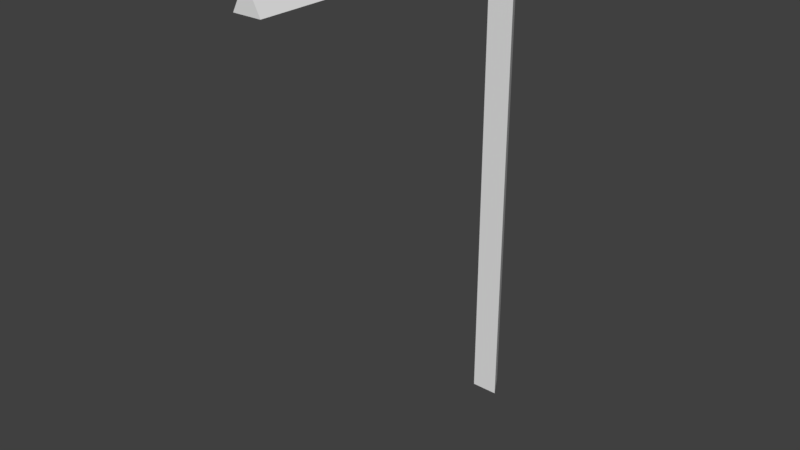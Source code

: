 # Source: streetlamp.blend  (saved by Blender 2.78.0; exported with 4.5.12 LTS)
import bpy
from mathutils import Matrix  # noqa: F401  (used for matrix-valued properties, if any)

bpy.ops.wm.read_factory_settings(use_empty=True)
scene = bpy.context.scene
scene.name = 'Scene'

# ---- collections
col_collection_1 = bpy.data.collections.new('Collection 1'); scene.collection.children.link(col_collection_1)

# ---- world
world_world = bpy.data.worlds.new('World'); scene.world = world_world
world_world.color = (0.05088, 0.05088, 0.05088)
world_world.use_sun_shadow = False
world_world.sun_shadow_jitter_overblur = 0.0
world_world.cycles.sampling_method = 'MANUAL'

# ---- meshes
me_cylinder = bpy.data.meshes.new('Cylinder')
me_cylinder.from_pydata([(0.0, 0.2, 0.0), (0.0, 0.2, 5.955), (0.1732, -0.1, 0.0), (0.1732, -0.1, 5.955), (-0.1732, -0.1, 0.0), (-0.1732, -0.1, 5.955), (-7.451e-09, 0.05, 6.288), (-0.1732, -0.1, 5.955), (-7.451e-09, 0.05, 6.288), (0.1732, -0.1, 5.955), (-3.36e-08, -0.254, 6.425), (-0.1732, -0.404, 6.092), (0.1732, -0.404, 6.092), (-3.36e-08, -3.991, 6.425), (-0.1732, -3.992, 6.092), (0.1732, -3.992, 6.092)], [], [(0, 1, 3, 2), (2, 3, 5, 4), (4, 5, 1, 0), (0, 2, 4), (8, 5, 7, 6), (7, 9, 12, 11), (3, 1, 8), (1, 5, 8), (5, 3, 9, 7), (3, 8, 6, 9), (11, 12, 15, 14), (6, 7, 11, 10), (9, 6, 10, 12), (14, 15, 13), (10, 11, 14, 13), (12, 10, 13, 15)])
me_cylinder.use_remesh_preserve_volume = False
me_cylinder.use_remesh_preserve_attributes = False
me_cylinder.use_mirror_vertex_groups = False
me_cylinder.update()

# ---- objects
ob_street_lamp = bpy.data.objects.new('Street Lamp', me_cylinder)

# ---- transforms, parenting, visibility, modifiers, constraints
ob_street_lamp.location = (0.0, 0.0, 0.0)
ob_street_lamp.lineart.crease_threshold = 0.0

# ---- collection membership
col_collection_1.objects.link(ob_street_lamp)

# ---- scene / render settings (as saved in the file)
scene.frame_start = 1; scene.frame_end = 250; scene.frame_set(1)
scene.render.engine = 'BLENDER_EEVEE_NEXT'
scene.render.resolution_percentage = 50
scene.render.dither_intensity = 0.0
scene.cycles.use_denoising = False
scene.cycles.samples = 128
scene.cycles.sampling_pattern = 'TABULATED_SOBOL'
scene.cycles.light_sampling_threshold = 0.0
scene.cycles.use_adaptive_sampling = False
scene.cycles.use_light_tree = False
scene.cycles.blur_glossy = 0.0
scene.cycles.sample_clamp_indirect = 0.0
scene.view_settings.view_transform = 'Standard'
bpy.context.view_layer.update()

# ---- added for rendering (the .blend has no active camera and no usable light): camera, sun
cam_auto = bpy.data.cameras.new('AutoCamera')
cam_auto.lens = 50.0
cam_auto.sensor_width = 36.0
cam_auto.clip_end = 1000.0
ob_auto_camera = bpy.data.objects.new('AutoCamera', cam_auto)
scene.collection.objects.link(ob_auto_camera)
ob_auto_camera.location = (7.10513, -10.422, 8.89666)
ob_auto_camera.rotation_euler = (1.09748, -7.21219e-08, 0.694738)
scene.camera = ob_auto_camera
light_auto_sun = bpy.data.lights.new('AutoSun', 'SUN')
light_auto_sun.energy = 3.0
light_auto_sun.angle = 0.0523599
ob_auto_sun = bpy.data.objects.new('AutoSun', light_auto_sun)
scene.collection.objects.link(ob_auto_sun)
ob_auto_sun.rotation_euler = (0.872665, 0.174533, 0.523599)
bpy.context.view_layer.update()
